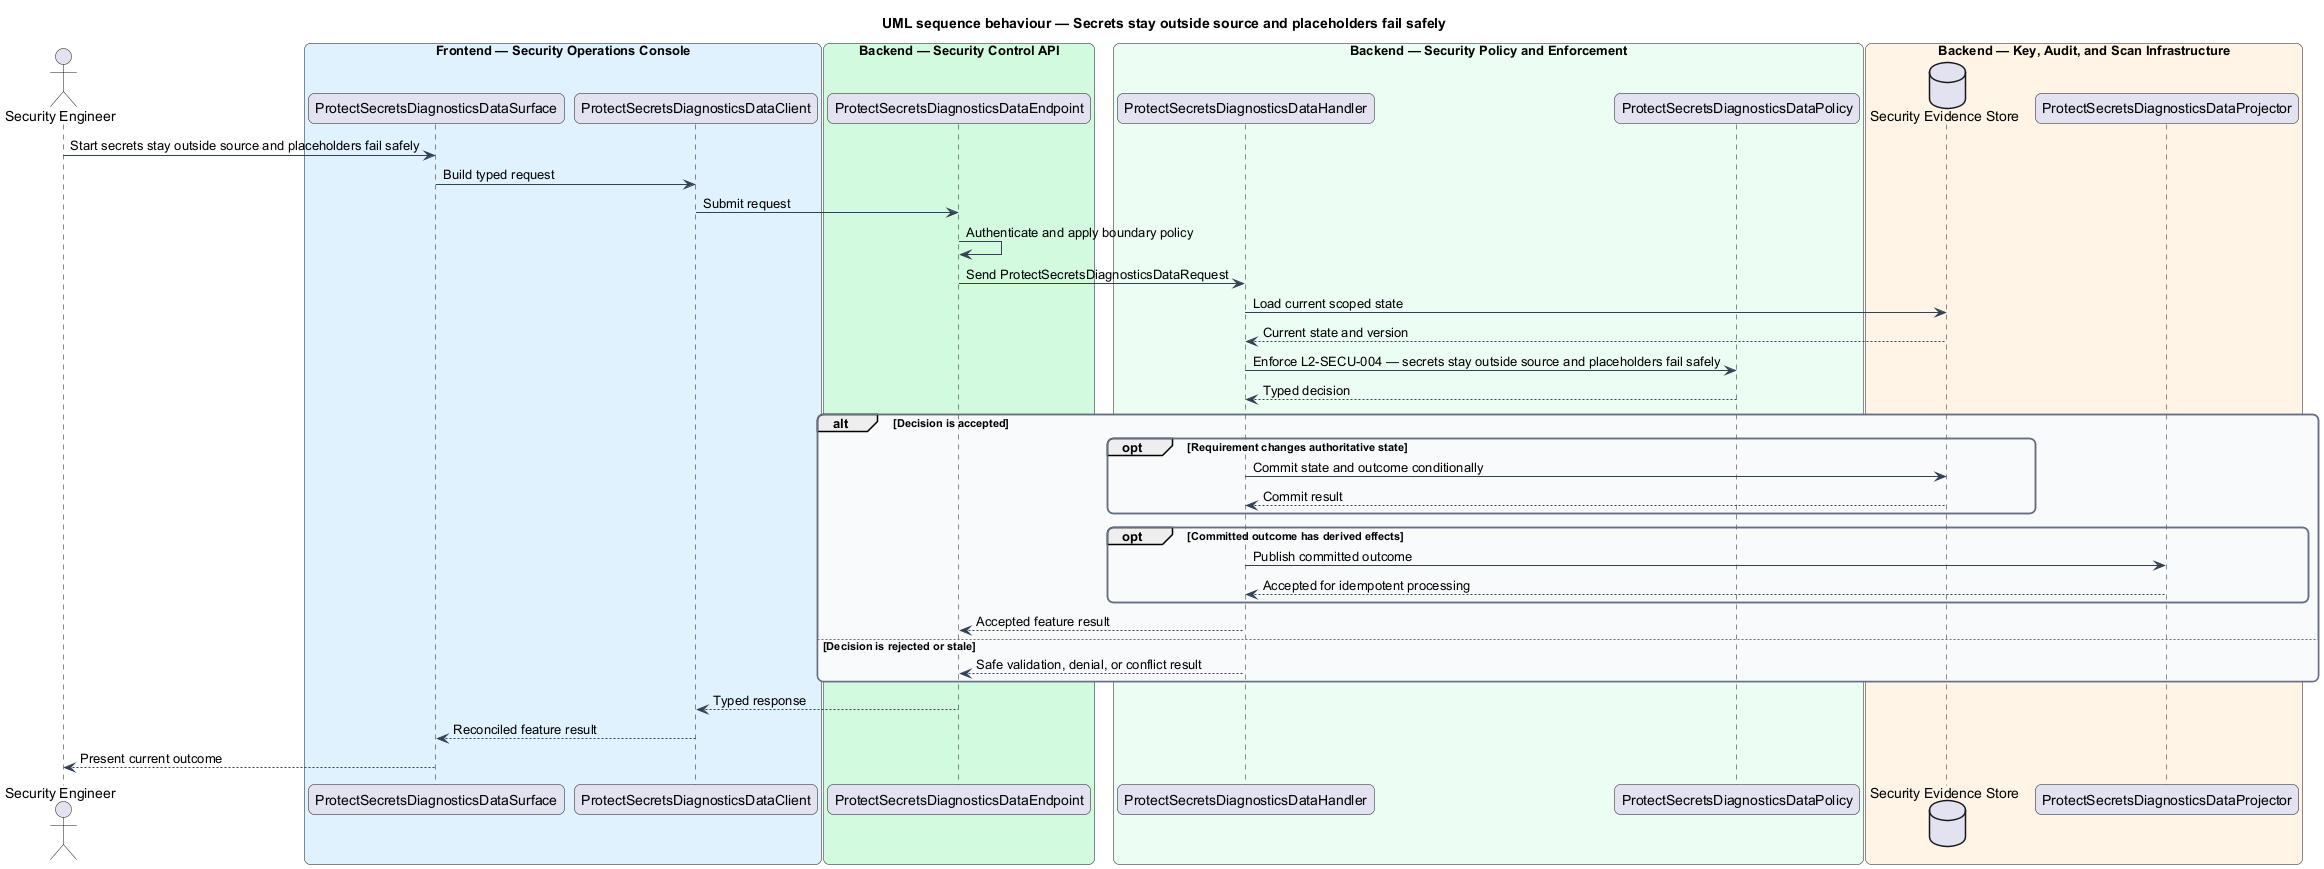

The diagram above was rendered by PlantUML. Its source (embedded in the PNG):
@startuml
title UML sequence behaviour — Secrets stay outside source and placeholders fail safely
skinparam backgroundColor #FFFFFF
skinparam shadowing false
skinparam roundcorner 12
skinparam defaultFontName Arial
skinparam ArrowColor #344054
skinparam rectangle {
  BorderColor #344054
  FontColor #101828
}
skinparam package {
  BorderColor #667085
  FontColor #101828
  BackgroundColor #F9FAFB
}
actor "Security Engineer" as actor
box "Frontend — Security Operations Console" #E0F2FE
  participant "ProtectSecretsDiagnosticsDataSurface" as surface
  participant "ProtectSecretsDiagnosticsDataClient" as client
end box
box "Backend — Security Control API" #D1FADF
  participant "ProtectSecretsDiagnosticsDataEndpoint" as endpoint
end box
box "Backend — Security Policy and Enforcement" #ECFDF3
  participant "ProtectSecretsDiagnosticsDataHandler" as handler
  participant "ProtectSecretsDiagnosticsDataPolicy" as policy
end box
box "Backend — Key, Audit, and Scan Infrastructure" #FFF4E5
  database "Security Evidence Store" as store
  participant "ProtectSecretsDiagnosticsDataProjector" as projector
end box

actor -> surface : Start secrets stay outside source and placeholders fail safely
surface -> client : Build typed request
client -> endpoint : Submit request
endpoint -> endpoint : Authenticate and apply boundary policy
endpoint -> handler : Send ProtectSecretsDiagnosticsDataRequest
handler -> store : Load current scoped state
store --> handler : Current state and version
handler -> policy : Enforce L2-SECU-004 — secrets stay outside source and placeholders fail safely
policy --> handler : Typed decision
alt Decision is accepted
  opt Requirement changes authoritative state
    handler -> store : Commit state and outcome conditionally
    store --> handler : Commit result
  end
  opt Committed outcome has derived effects
    handler -> projector : Publish committed outcome
    projector --> handler : Accepted for idempotent processing
  end
  handler --> endpoint : Accepted feature result
else Decision is rejected or stale
  handler --> endpoint : Safe validation, denial, or conflict result
end
endpoint --> client : Typed response
client --> surface : Reconciled feature result
surface --> actor : Present current outcome
@enduml